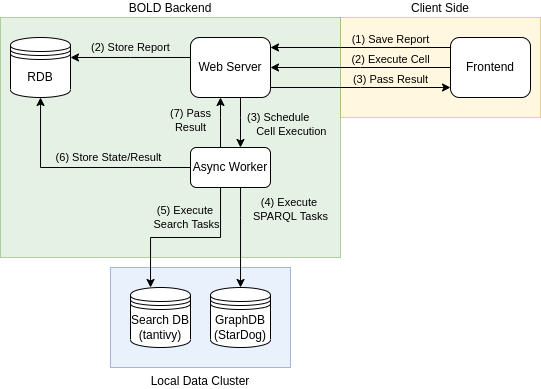

The diagram above was exported from draw.io. Its source (the exported page's mxGraphModel, read from the mxfile embedded in the PNG):
<mxGraphModel dx="981" dy="484" grid="1" gridSize="10" guides="1" tooltips="1" connect="1" arrows="1" fold="1" page="1" pageScale="1" pageWidth="850" pageHeight="1100" math="0" shadow="0">
  <root>
    <mxCell id="0" />
    <mxCell id="1" parent="0" />
    <mxCell id="LLliZhmAobt5wNnfl2kt-2" value="Client Side" style="rounded=0;whiteSpace=wrap;html=1;labelBackgroundColor=none;opacity=60;fillColor=#fff2cc;strokeColor=#d6b656;labelPosition=center;verticalLabelPosition=top;align=center;verticalAlign=bottom;" vertex="1" parent="1">
      <mxGeometry x="530" y="110" width="200" height="100" as="geometry" />
    </mxCell>
    <mxCell id="LLliZhmAobt5wNnfl2kt-3" value="BOLD Backend" style="rounded=0;whiteSpace=wrap;html=1;labelBackgroundColor=none;fillColor=#d5e8d4;strokeColor=#82b366;opacity=60;labelPosition=center;verticalLabelPosition=top;align=center;verticalAlign=bottom;" vertex="1" parent="1">
      <mxGeometry x="190" y="110" width="340" height="240" as="geometry" />
    </mxCell>
    <mxCell id="LLliZhmAobt5wNnfl2kt-4" value="Local Data Cluster" style="rounded=0;whiteSpace=wrap;html=1;labelBackgroundColor=none;labelPosition=center;verticalLabelPosition=bottom;align=center;verticalAlign=top;fillColor=#dae8fc;strokeColor=#6c8ebf;opacity=60;" vertex="1" parent="1">
      <mxGeometry x="300" y="360" width="180" height="100" as="geometry" />
    </mxCell>
    <mxCell id="LLliZhmAobt5wNnfl2kt-5" value="GraphDB&lt;br&gt;(StarDog)" style="shape=datastore;whiteSpace=wrap;html=1;" vertex="1" parent="1">
      <mxGeometry x="400" y="380" width="60" height="60" as="geometry" />
    </mxCell>
    <mxCell id="LLliZhmAobt5wNnfl2kt-6" style="rounded=0;orthogonalLoop=1;jettySize=auto;html=1;edgeStyle=elbowEdgeStyle;elbow=vertical;" edge="1" parent="1" source="LLliZhmAobt5wNnfl2kt-10" target="LLliZhmAobt5wNnfl2kt-11">
      <mxGeometry relative="1" as="geometry">
        <Array as="points">
          <mxPoint x="320" y="150" />
        </Array>
      </mxGeometry>
    </mxCell>
    <mxCell id="LLliZhmAobt5wNnfl2kt-7" value="(2) Store Report" style="edgeLabel;html=1;align=center;verticalAlign=middle;resizable=0;points=[];labelBackgroundColor=none;" vertex="1" connectable="0" parent="LLliZhmAobt5wNnfl2kt-6">
      <mxGeometry x="0.1387" y="-2" relative="1" as="geometry">
        <mxPoint x="8" y="-8" as="offset" />
      </mxGeometry>
    </mxCell>
    <mxCell id="LLliZhmAobt5wNnfl2kt-8" style="edgeStyle=elbowEdgeStyle;rounded=0;orthogonalLoop=1;jettySize=auto;html=1;startArrow=classic;startFill=1;endArrow=none;endFill=0;" edge="1" parent="1" source="LLliZhmAobt5wNnfl2kt-10" target="LLliZhmAobt5wNnfl2kt-24">
      <mxGeometry relative="1" as="geometry">
        <Array as="points">
          <mxPoint x="530" y="140" />
          <mxPoint x="550" y="150" />
        </Array>
      </mxGeometry>
    </mxCell>
    <mxCell id="LLliZhmAobt5wNnfl2kt-9" value="(1) Save Report" style="edgeLabel;html=1;align=center;verticalAlign=bottom;resizable=0;points=[];labelBackgroundColor=none;labelPosition=center;verticalLabelPosition=top;" vertex="1" connectable="0" parent="LLliZhmAobt5wNnfl2kt-8">
      <mxGeometry x="0.2356" y="-1" relative="1" as="geometry">
        <mxPoint x="9" y="-1" as="offset" />
      </mxGeometry>
    </mxCell>
    <mxCell id="LLliZhmAobt5wNnfl2kt-10" value="Web Server" style="rounded=1;whiteSpace=wrap;html=1;" vertex="1" parent="1">
      <mxGeometry x="380" y="130" width="80" height="60" as="geometry" />
    </mxCell>
    <mxCell id="LLliZhmAobt5wNnfl2kt-11" value="RDB" style="shape=datastore;whiteSpace=wrap;html=1;" vertex="1" parent="1">
      <mxGeometry x="200" y="130" width="60" height="60" as="geometry" />
    </mxCell>
    <mxCell id="LLliZhmAobt5wNnfl2kt-12" value="Search DB (tantivy)" style="shape=datastore;whiteSpace=wrap;html=1;" vertex="1" parent="1">
      <mxGeometry x="320" y="380" width="60" height="60" as="geometry" />
    </mxCell>
    <mxCell id="LLliZhmAobt5wNnfl2kt-13" style="rounded=0;orthogonalLoop=1;jettySize=auto;html=1;edgeStyle=orthogonalEdgeStyle;" edge="1" parent="1" source="LLliZhmAobt5wNnfl2kt-21" target="LLliZhmAobt5wNnfl2kt-11">
      <mxGeometry relative="1" as="geometry" />
    </mxCell>
    <mxCell id="LLliZhmAobt5wNnfl2kt-14" value="(6) Store State/Result" style="edgeLabel;html=1;align=center;verticalAlign=middle;resizable=0;points=[];labelBackgroundColor=none;" vertex="1" connectable="0" parent="LLliZhmAobt5wNnfl2kt-13">
      <mxGeometry x="-0.3871" y="-2" relative="1" as="geometry">
        <mxPoint x="-15" y="-8" as="offset" />
      </mxGeometry>
    </mxCell>
    <mxCell id="LLliZhmAobt5wNnfl2kt-15" style="edgeStyle=elbowEdgeStyle;rounded=0;orthogonalLoop=1;jettySize=auto;html=1;startArrow=classic;startFill=1;endArrow=none;endFill=0;" edge="1" parent="1" source="LLliZhmAobt5wNnfl2kt-21" target="LLliZhmAobt5wNnfl2kt-10">
      <mxGeometry relative="1" as="geometry">
        <Array as="points">
          <mxPoint x="430" y="210" />
        </Array>
      </mxGeometry>
    </mxCell>
    <mxCell id="LLliZhmAobt5wNnfl2kt-16" value="(3) Schedule &lt;br&gt;&amp;nbsp; &amp;nbsp;Cell Execution" style="edgeLabel;html=1;align=left;verticalAlign=middle;resizable=0;points=[];labelBackgroundColor=none;labelPosition=right;verticalLabelPosition=middle;" vertex="1" connectable="0" parent="LLliZhmAobt5wNnfl2kt-15">
      <mxGeometry x="0.35" y="-2" relative="1" as="geometry">
        <mxPoint x="3" y="10" as="offset" />
      </mxGeometry>
    </mxCell>
    <mxCell id="LLliZhmAobt5wNnfl2kt-17" style="edgeStyle=orthogonalEdgeStyle;rounded=0;orthogonalLoop=1;jettySize=auto;html=1;startArrow=none;startFill=0;endArrow=classic;endFill=1;" edge="1" parent="1" source="LLliZhmAobt5wNnfl2kt-21" target="LLliZhmAobt5wNnfl2kt-5">
      <mxGeometry relative="1" as="geometry">
        <Array as="points">
          <mxPoint x="430" y="310" />
          <mxPoint x="430" y="310" />
        </Array>
      </mxGeometry>
    </mxCell>
    <mxCell id="LLliZhmAobt5wNnfl2kt-18" value="(4) Execute &lt;br&gt;SPARQL Tasks" style="edgeLabel;html=1;align=center;verticalAlign=middle;resizable=0;points=[];labelBackgroundColor=none;" vertex="1" connectable="0" parent="LLliZhmAobt5wNnfl2kt-17">
      <mxGeometry x="-0.1302" relative="1" as="geometry">
        <mxPoint x="50" y="-22" as="offset" />
      </mxGeometry>
    </mxCell>
    <mxCell id="LLliZhmAobt5wNnfl2kt-19" style="edgeStyle=orthogonalEdgeStyle;rounded=0;orthogonalLoop=1;jettySize=auto;html=1;startArrow=none;startFill=0;endArrow=classic;endFill=1;" edge="1" parent="1" source="LLliZhmAobt5wNnfl2kt-21" target="LLliZhmAobt5wNnfl2kt-12">
      <mxGeometry relative="1" as="geometry">
        <Array as="points">
          <mxPoint x="410" y="330" />
          <mxPoint x="340" y="330" />
        </Array>
      </mxGeometry>
    </mxCell>
    <mxCell id="LLliZhmAobt5wNnfl2kt-20" value="(5) Execute &lt;br&gt;Search Tasks" style="edgeLabel;html=1;align=center;verticalAlign=middle;resizable=0;points=[];labelBackgroundColor=none;" vertex="1" connectable="0" parent="LLliZhmAobt5wNnfl2kt-19">
      <mxGeometry x="0.0725" relative="1" as="geometry">
        <mxPoint x="7" y="-20" as="offset" />
      </mxGeometry>
    </mxCell>
    <mxCell id="LLliZhmAobt5wNnfl2kt-31" style="edgeStyle=elbowEdgeStyle;rounded=0;orthogonalLoop=1;jettySize=auto;elbow=vertical;html=1;startArrow=none;startFill=0;endArrow=classic;endFill=1;" edge="1" parent="1" source="LLliZhmAobt5wNnfl2kt-21" target="LLliZhmAobt5wNnfl2kt-10">
      <mxGeometry relative="1" as="geometry">
        <Array as="points">
          <mxPoint x="410" y="210" />
        </Array>
      </mxGeometry>
    </mxCell>
    <mxCell id="LLliZhmAobt5wNnfl2kt-32" value="(7) Pass&lt;br&gt;Result" style="edgeLabel;html=1;align=center;verticalAlign=middle;resizable=0;points=[];labelBackgroundColor=none;" vertex="1" connectable="0" parent="LLliZhmAobt5wNnfl2kt-31">
      <mxGeometry x="-0.2952" y="1" relative="1" as="geometry">
        <mxPoint x="-29" y="-9" as="offset" />
      </mxGeometry>
    </mxCell>
    <mxCell id="LLliZhmAobt5wNnfl2kt-21" value="Async Worker" style="rounded=1;whiteSpace=wrap;html=1;" vertex="1" parent="1">
      <mxGeometry x="380" y="240" width="80" height="40" as="geometry" />
    </mxCell>
    <mxCell id="LLliZhmAobt5wNnfl2kt-24" value="Frontend" style="rounded=1;whiteSpace=wrap;html=1;" vertex="1" parent="1">
      <mxGeometry x="640" y="130" width="80" height="60" as="geometry" />
    </mxCell>
    <mxCell id="LLliZhmAobt5wNnfl2kt-29" style="edgeStyle=elbowEdgeStyle;rounded=0;orthogonalLoop=1;jettySize=auto;html=1;startArrow=classic;startFill=1;endArrow=none;endFill=0;" edge="1" parent="1" source="LLliZhmAobt5wNnfl2kt-10" target="LLliZhmAobt5wNnfl2kt-24">
      <mxGeometry relative="1" as="geometry">
        <mxPoint x="470" y="160" as="sourcePoint" />
        <mxPoint x="650" y="160" as="targetPoint" />
        <Array as="points">
          <mxPoint x="550" y="160" />
        </Array>
      </mxGeometry>
    </mxCell>
    <mxCell id="LLliZhmAobt5wNnfl2kt-30" value="(2) Execute Cell" style="edgeLabel;html=1;align=center;verticalAlign=bottom;resizable=0;points=[];labelBackgroundColor=none;labelPosition=center;verticalLabelPosition=top;" vertex="1" connectable="0" parent="LLliZhmAobt5wNnfl2kt-29">
      <mxGeometry x="0.2356" y="-1" relative="1" as="geometry">
        <mxPoint x="9" y="-1" as="offset" />
      </mxGeometry>
    </mxCell>
    <mxCell id="LLliZhmAobt5wNnfl2kt-33" style="edgeStyle=elbowEdgeStyle;rounded=0;orthogonalLoop=1;jettySize=auto;html=1;startArrow=none;startFill=0;endArrow=classic;endFill=1;elbow=vertical;" edge="1" parent="1" source="LLliZhmAobt5wNnfl2kt-10" target="LLliZhmAobt5wNnfl2kt-24">
      <mxGeometry relative="1" as="geometry">
        <mxPoint x="470" y="170" as="sourcePoint" />
        <mxPoint x="650" y="170" as="targetPoint" />
        <Array as="points">
          <mxPoint x="550" y="180" />
        </Array>
      </mxGeometry>
    </mxCell>
    <mxCell id="LLliZhmAobt5wNnfl2kt-34" value="(3) Pass Result" style="edgeLabel;html=1;align=center;verticalAlign=bottom;resizable=0;points=[];labelBackgroundColor=none;labelPosition=center;verticalLabelPosition=top;" vertex="1" connectable="0" parent="LLliZhmAobt5wNnfl2kt-33">
      <mxGeometry x="0.2356" y="-1" relative="1" as="geometry">
        <mxPoint x="9" y="-1" as="offset" />
      </mxGeometry>
    </mxCell>
  </root>
</mxGraphModel>